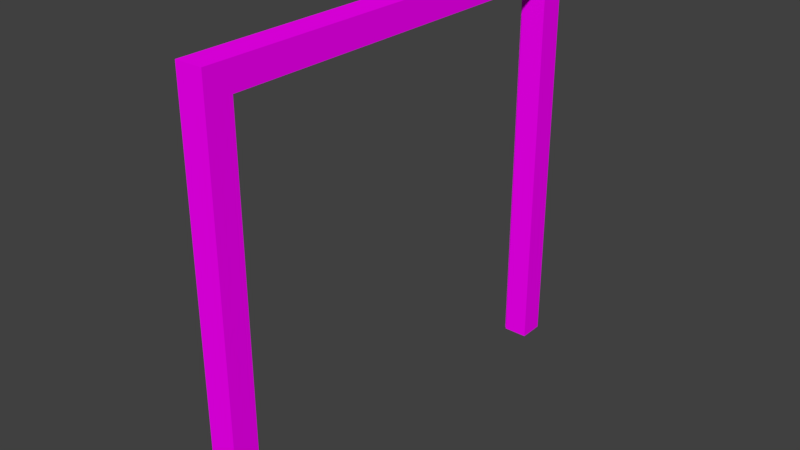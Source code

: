 # Source: Door_Frame.blend  (saved by Blender 2.79.0; exported with 4.5.12 LTS)
import bpy
from mathutils import Matrix  # noqa: F401  (used for matrix-valued properties, if any)

bpy.ops.wm.read_factory_settings(use_empty=True)
scene = bpy.context.scene
scene.name = 'Scene'

# ---- collections
col_collection_1 = bpy.data.collections.new('Collection 1'); scene.collection.children.link(col_collection_1)

# ---- images (referenced by path relative to the original .blend; pixels are not part of the script)
import os
ASSET_DIR = os.environ.get("B2B_ASSET_DIR", "")  # directory of the original .blend (textures are referenced by path, not embedded)
HERE = os.path.dirname(os.path.abspath(__file__))  # packed textures are extracted next to this script under _unpacked/

def load_image(name, relpath, width, height, colorspace="sRGB"):
    """Load a texture the original file referenced (path relative to the .blend, or extracted next to this script)."""
    p = next((c for c in (os.path.join(HERE, relpath), os.path.join(ASSET_DIR, relpath)) if relpath and os.path.exists(c)), "")
    if p:
        img = bpy.data.images.load(p, check_existing=True)
        img.name = name
    else:  # same state as the original file: an image datablock whose file is absent (Cycles renders it pink)
        img = bpy.data.images.new(name, width, height)
        img.source = "FILE"
        img.filepath = "//" + (relpath or name)
    img.colorspace_settings.name = colorspace
    return img
img_wooden_floor_png_001 = load_image('wooden-floor.png.001', 'wooden-floor.png', 1024, 1024, 'sRGB')

# ---- materials (node trees are filled in below, after node groups)
mat_material_002 = bpy.data.materials.new('Material.002')
mat_material_002.alpha_threshold = 0.0
mat_material_002.roughness = 0.5

# ---- material node trees
mat_material_002.use_nodes = True; mat_material_002.node_tree.nodes.clear()
_N = mat_material_002.node_tree.nodes; _L = mat_material_002.node_tree.links
n0 = _N.new('ShaderNodeOutputMaterial'); n0.name = 'Material Output'; n0.location = (300, 300)
n1 = _N.new('ShaderNodeBsdfDiffuse'); n1.name = 'Diffuse BSDF'; n1.location = (10, 300)
n2 = _N.new('ShaderNodeTexImage'); n2.name = 'Image Texture'; n2.location = (-180, 300)
n2.width = 140
n2.image = img_wooden_floor_png_001
_L.new(n1.outputs[0], n0.inputs[0])
_L.new(n2.outputs[0], n1.inputs[0])
n0.is_active_output = True

# ---- world
world_world = bpy.data.worlds.new('World'); scene.world = world_world
world_world.color = (0.05088, 0.05088, 0.05088)
world_world.use_sun_shadow = False
world_world.sun_shadow_jitter_overblur = 0.0
world_world.cycles.sampling_method = 'MANUAL'

# ---- meshes
me_cube_003 = bpy.data.meshes.new('Cube.003')
me_cube_003.from_pydata([(-1.0, -1.415, -1.0), (-1.0, -1.415, 1.0), (-1.0, 1.415, -1.0), (-1.0, 1.415, 1.0), (1.0, -1.415, -1.0), (1.0, -1.415, 1.0), (1.0, 1.415, -1.0), (1.0, 1.415, 1.0), (-1.0, 1.263, -1.0), (-1.0, -1.263, -1.0), (-1.0, -1.263, 0.885), (-1.0, 1.263, 0.8849), (-0.8498, 1.263, -1.0), (-0.8453, -1.263, -1.0), (-0.8456, -1.263, 0.8849), (-0.8456, 1.263, 0.8849), (-0.8453, 1.25, -1.0), (-0.8453, -1.25, -1.0), (-0.8453, -1.25, 0.875), (-0.8453, 1.25, 0.875), (1.0, 1.25, -1.0), (1.0, -1.25, -1.0), (1.0, -1.25, 0.875), (1.0, 1.25, 0.875), (1.0, 1.415, -1.0), (1.0, -1.415, -1.0), (1.0, -1.415, 1.0), (1.0, 1.415, 1.0)], [], [(3, 2, 8, 11), (2, 3, 7, 6), (4, 5, 1, 0), (7, 3, 1, 5), (0, 1, 10, 9), (1, 3, 11, 10), (8, 12, 15, 11), (11, 15, 14, 10), (9, 10, 14, 13), (12, 16, 19, 15), (15, 19, 18, 14), (13, 14, 18, 17), (16, 20, 23, 19), (19, 23, 22, 18), (17, 18, 22, 21), (20, 24, 27, 23), (23, 27, 26, 22), (21, 22, 26, 25)])
_uv = me_cube_003.uv_layers.new(name='UVMap')
_uv.uv.foreach_set('vector', [0.1308, 0.993, 0.1307, 0.0104, 0.1796, 0.0104, 0.1797, 0.9364, 0.633, 0.9089, 0.633, 0.04949, 0.7375, 0.04949, 0.7375, 0.9089, 0.5597, 0.9847, 0.4582, 0.9847, 0.4582, 0.02777, 0.5597, 0.02777, 0.7948, 0.9441, 0.8822, 0.9441, 0.8822, 0.01739, 0.7948, 0.01739, 0.893, -0.001614, 0.8931, 0.9936, 0.8436, 0.9364, 0.8435, -0.001614, 0.5702, -0.002801, 0.5702, 0.9846, 0.5308, 0.9315, 0.5308, 0.05026, 0.2311, 0.9772, 0.1567, 0.9772, 0.1547, 0.02424, 0.2311, 0.02424, 0.8706, 0.9553, 0.8505, 0.9553, 0.8505, 0.04139, 0.8706, 0.04138, 0.6592, 0.9641, 0.6592, 0.02473, 0.7345, 0.02476, 0.7347, 0.9641, 0.3364, 0.007368, 0.3922, 0.007356, 0.3933, 0.9978, 0.338, 1.003, 0.5258, 0.9509, 0.4728, 0.9462, 0.4728, 0.05832, 0.5258, 0.05362, 0.5451, 0.02356, 0.546, 0.9752, 0.4971, 0.9702, 0.4961, 0.02356, 0.6946, 0.9855, 0.6196, 0.9855, 0.6196, 0.02978, 0.6946, 0.02978, 0.8153, 0.02995, 0.9083, 0.02995, 0.9083, 0.9649, 0.8153, 0.9649, 0.3015, 0.9625, 0.3015, 0.03275, 0.397, 0.03275, 0.397, 0.9625, 0.4946, 0.01813, 0.5466, 0.01813, 0.5466, 0.9803, 0.4946, 0.9201, 0.501, 0.07143, 0.542, 0.01602, 0.542, 0.9644, 0.501, 0.909, 0.3715, 0.0154, 0.3715, 0.877, 0.3219, 0.9344, 0.3219, 0.0154])
me_cube_003.materials.append(mat_material_002)
me_cube_003.use_remesh_preserve_volume = False
me_cube_003.use_remesh_preserve_attributes = False
me_cube_003.use_mirror_vertex_groups = False
me_cube_003.update()

# ---- objects
ob_frame = bpy.data.objects.new('Frame', me_cube_003)

# ---- transforms, parenting, visibility, modifiers, constraints
ob_frame.location = (0.0, 0.0, 0.05)
ob_frame.scale = (0.05127, 0.6, 0.8)
ob_frame.lineart.crease_threshold = 0.0

# ---- collection membership
col_collection_1.objects.link(ob_frame)

# ---- scene / render settings (as saved in the file)
scene.frame_start = 1; scene.frame_end = 250; scene.frame_set(1)
scene.render.engine = 'CYCLES'
scene.render.resolution_percentage = 50
scene.render.dither_intensity = 0.0
scene.cycles.use_denoising = False
scene.cycles.samples = 128
scene.cycles.sampling_pattern = 'TABULATED_SOBOL'
scene.cycles.use_adaptive_sampling = False
scene.cycles.use_light_tree = False
scene.cycles.blur_glossy = 0.0
scene.cycles.sample_clamp_indirect = 0.0
scene.view_settings.view_transform = 'Standard'
bpy.context.view_layer.update()

# ---- added for rendering (the .blend has no active camera and no usable light): camera, sun
cam_auto = bpy.data.cameras.new('AutoCamera')
cam_auto.lens = 50.0
cam_auto.sensor_width = 36.0
cam_auto.clip_end = 1000.0
ob_auto_camera = bpy.data.objects.new('AutoCamera', cam_auto)
scene.collection.objects.link(ob_auto_camera)
ob_auto_camera.location = (2.16102, -2.59322, 1.77881)
ob_auto_camera.rotation_euler = (1.09748, -7.21219e-08, 0.694738)
scene.camera = ob_auto_camera
light_auto_sun = bpy.data.lights.new('AutoSun', 'SUN')
light_auto_sun.energy = 3.0
light_auto_sun.angle = 0.0523599
ob_auto_sun = bpy.data.objects.new('AutoSun', light_auto_sun)
scene.collection.objects.link(ob_auto_sun)
ob_auto_sun.rotation_euler = (0.872665, 0.174533, 0.523599)
bpy.context.view_layer.update()
